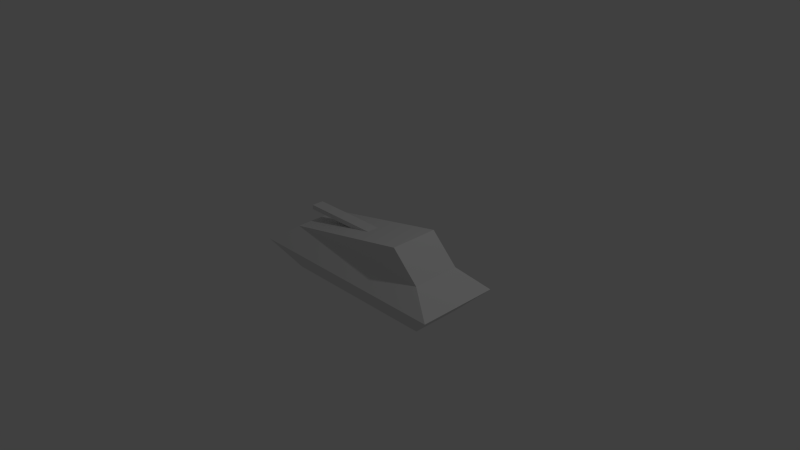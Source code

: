 # Source: tank.blend  (saved by Blender 2.76.0; exported with 4.5.12 LTS)
import bpy
from mathutils import Matrix  # noqa: F401  (used for matrix-valued properties, if any)

bpy.ops.wm.read_factory_settings(use_empty=True)
scene = bpy.context.scene
scene.name = 'Scene'

# ---- collections
col_collection_1 = bpy.data.collections.new('Collection 1'); scene.collection.children.link(col_collection_1)

# ---- world
world_world = bpy.data.worlds.new('World'); scene.world = world_world
world_world.color = (0.05088, 0.05088, 0.05088)
world_world.use_sun_shadow = False
world_world.sun_shadow_jitter_overblur = 0.0
world_world.cycles.sampling_method = 'MANUAL'
world_world.cycles.sample_map_resolution = 256

# ---- cameras
cam_camera = bpy.data.cameras.new('Camera')
cam_camera.clip_end = 100.0
cam_camera.lens = 35.0
cam_camera.sensor_width = 32.0
cam_camera.sensor_height = 18.0
cam_camera.ortho_scale = 7.314
cam_camera.dof.focus_distance = 0.0
cam_camera.dof.aperture_fstop = 128.0

# ---- lights
light_lamp = bpy.data.lights.new('Lamp', 'POINT')
light_lamp.transmission_factor = 0.0
light_lamp.cutoff_distance = 30.0
light_lamp.energy = 100.0
light_lamp.shadow_buffer_clip_start = 1.001
light_lamp.shadow_soft_size = 0.1
light_lamp.shadow_maximum_resolution = 0.006
light_lamp.use_absolute_resolution = True
light_lamp.cycles.use_multiple_importance_sampling = False

# ---- meshes
me_low_poly_tank = bpy.data.meshes.new('Low_Poly_Tank')
me_low_poly_tank.from_pydata([(-1.125, -0.5, 0.3333), (1.125, -0.5, 0.3333), (-1.125, -0.5, 0.3333), (-1.125, -0.5, -0.3333), (-1.125, -0.5, -0.3333), (1.125, -0.5, -0.3333), (1.125, -0.5, -0.3333), (1.125, -0.5, 0.3333), (-1.5, -0.125, 0.5625), (1.5, -0.125, 0.5625), (1.5, -0.125, 0.5625), (1.5, -0.125, -0.5625), (1.5, -0.125, -0.5625), (-1.5, -0.125, -0.5625), (-1.5, -0.125, -0.5625), (-1.5, -0.125, 0.5625), (-1.125, -0.5, 0.3333), (-1.5, -0.125, 0.5625), (1.125, -0.5, 0.3333), (1.5, -0.125, 0.5625), (1.125, -0.5, -0.3333), (1.5, -0.125, -0.5625), (-1.125, -0.5, -0.3333), (-1.5, -0.125, -0.5625), (-1.125, 0.125, 0.3333), (1.125, 0.125, 0.3333), (-1.125, 0.125, 0.3333), (-1.125, 0.125, -0.3333), (-1.125, 0.125, -0.3333), (1.125, 0.125, -0.3333), (1.125, 0.125, -0.3333), (1.125, 0.125, 0.3333), (-1.5, -0.125, 0.5625), (-1.125, 0.125, 0.3333), (-1.5, -0.125, -0.5625), (-1.125, 0.125, -0.3333), (1.5, -0.125, 0.5625), (1.125, 0.125, 0.3333), (1.5, -0.125, -0.5625), (1.125, 0.125, -0.3333), (-1.125, 0.125, 0.3333), (0.75, 0.5, 0.3333), (1.125, 0.125, 0.3333), (0.75, 0.5, 0.3333), (-1.125, 0.125, -0.3333), (0.75, 0.5, -0.3333), (1.125, 0.125, -0.3333), (0.75, 0.5, -0.3333), (0.75, 0.5, 0.3333), (0.75, 0.5, -0.3333), (0.0, 0.35, -0.08333), (-1.125, 0.35, -0.08333), (0.0, 0.35, 0.08333), (-1.125, 0.35, 0.08333), (-0.3182, 0.2864, -0.08333), (-1.125, 0.2864, -0.08333), (-0.3182, 0.2864, 0.08333), (-1.125, 0.2864, 0.08333), (0.0, 0.35, -0.08333), (0.0, 0.35, 0.08333), (-0.3182, 0.2864, -0.08333), (-0.3182, 0.2864, 0.08333), (-0.3182, 0.2864, -0.08333), (0.0, 0.35, -0.08333), (-0.3182, 0.2864, 0.08333), (0.0, 0.35, 0.08333), (-1.125, 0.35, -0.08333), (-1.125, 0.35, 0.08333), (-1.125, 0.35, -0.08333), (-1.125, 0.2864, -0.08333), (-1.125, 0.35, 0.08333), (-1.125, 0.2864, 0.08333), (-1.125, 0.2864, -0.08333), (-1.125, 0.2864, 0.08333)], [(8, 9), (22, 23), (34, 35), (60, 61), (70, 71), (2, 3), (24, 25), (16, 17), (42, 43), (52, 53), (10, 11), (68, 69), (36, 37), (4, 5), (26, 27), (44, 45), (12, 13), (18, 19), (54, 55), (66, 67), (28, 29), (38, 39), (56, 57), (6, 7), (46, 47), (14, 15), (20, 21), (32, 33), (0, 1), (30, 31), (58, 59), (40, 41), (50, 51)], [(36, 42, 40, 32), (18, 36, 32, 16), (34, 22, 16, 32), (32, 40, 44, 34), (46, 38, 34, 44), (16, 22, 20, 18), (22, 34, 38, 20), (18, 20, 38, 36), (42, 36, 38, 46), (42, 48, 40), (49, 46, 44), (49, 48, 42, 46), (48, 49, 44, 40), (70, 68, 72, 73), (63, 62, 72, 68), (72, 62, 64, 73), (65, 70, 73, 64), (70, 65, 63, 68)])
me_low_poly_tank.use_remesh_preserve_volume = False
me_low_poly_tank.use_remesh_preserve_attributes = False
me_low_poly_tank.use_mirror_vertex_groups = False
me_low_poly_tank.update()

# ---- objects
ob_low_poly_tank = bpy.data.objects.new('Low_Poly_Tank', me_low_poly_tank)
ob_lamp = bpy.data.objects.new('Lamp', light_lamp)
ob_camera = bpy.data.objects.new('Camera', cam_camera)

# ---- transforms, parenting, visibility, modifiers, constraints
ob_low_poly_tank.location = (0.0, 0.0, 0.0)
ob_low_poly_tank.rotation_euler = (1.571, -0.0, 0.0)
ob_low_poly_tank.lineart.crease_threshold = 0.0
ob_lamp.location = (4.076, 1.005, 5.904)
ob_lamp.rotation_euler = (0.6503, 0.05522, 1.866)
ob_lamp.lock_rotations_4d = False
ob_lamp.empty_display_type = 'ARROWS'
ob_lamp.color = (0.0, 0.0, 0.0, 0.0)
ob_lamp.lineart.crease_threshold = 0.0
ob_camera.location = (7.481, -6.508, 5.344)
ob_camera.rotation_euler = (1.109, 0.01082, 0.8149)
ob_camera.lock_rotations_4d = False
ob_camera.empty_display_type = 'ARROWS'
ob_camera.color = (0.0, 0.0, 0.0, 0.0)
ob_camera.display_type = 'WIRE'
ob_camera.lineart.crease_threshold = 0.0

# ---- collection membership
col_collection_1.objects.link(ob_low_poly_tank)
col_collection_1.objects.link(ob_lamp)
col_collection_1.objects.link(ob_camera)

# ---- scene / render settings (as saved in the file)
scene.camera = ob_camera
scene.frame_start = 1; scene.frame_end = 250; scene.frame_set(1)
scene.render.engine = 'BLENDER_EEVEE_NEXT'
scene.render.resolution_percentage = 50
scene.render.dither_intensity = 0.0
scene.cycles.use_denoising = False
scene.cycles.samples = 10
scene.cycles.sampling_pattern = 'TABULATED_SOBOL'
scene.cycles.light_sampling_threshold = 0.0
scene.cycles.use_adaptive_sampling = False
scene.cycles.use_light_tree = False
scene.cycles.blur_glossy = 0.0
scene.cycles.pixel_filter_type = 'GAUSSIAN'
scene.cycles.sample_clamp_indirect = 0.0
scene.view_settings.view_transform = 'Standard'
bpy.context.view_layer.update()
